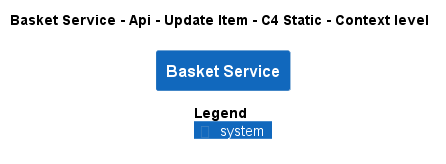

The diagram above was rendered by PlantUML. Its source (embedded in the PNG):
@startuml
!pragma layout smetana
!include ..\..\..\..\..\..\..\.c4s\C4_Context.puml

AddElementTag("c4interflow:lifecycle:new", $bgColor=green, $fontColor=#ffffff, $borderColor=green, $shadowing="False")
AddElementTag("c4interflow:lifecycle:changed", $bgColor=orange, $fontColor=#ffffff, $borderColor=orange, $shadowing="False")
AddElementTag("c4interflow:lifecycle:removed", $bgColor=red, $fontColor=#ffffff, $borderColor=red, $shadowing="False")

AddRelTag("c4interflow:lifecycle:new", $textColor=green, $lineColor=green)
AddRelTag("c4interflow:lifecycle:changed", $textColor=orange, $lineColor=orange)
AddRelTag("c4interflow:lifecycle:removed", $textColor=red, $lineColor=red)

SHOW_PERSON_PORTRAIT()
LAYOUT_TOP_DOWN()

skinparam linetype polyline

title Basket Service - Api - Update Item - C4 Static - Context level

System(ECommercePlatform.SoftwareSystems.BasketService, "Basket Service", "")



SHOW_LEGEND()
@enduml